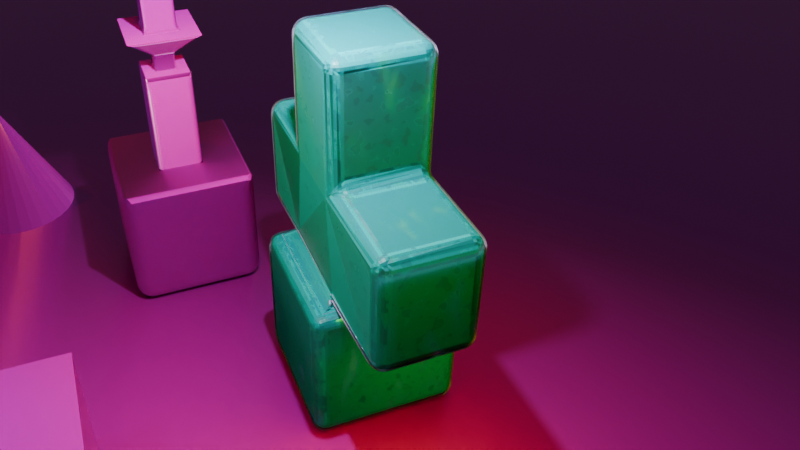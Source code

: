 # Source: UV_practice.blend  (saved by Blender 4.0.36; exported with 4.5.12 LTS)
import bpy
from mathutils import Matrix  # noqa: F401  (used for matrix-valued properties, if any)

bpy.ops.wm.read_factory_settings(use_empty=True)
scene = bpy.context.scene
scene.name = 'Scene'

# ---- collections
col_collection = bpy.data.collections.new('Collection'); scene.collection.children.link(col_collection)

# ---- images (referenced by path relative to the original .blend; pixels are not part of the script)
import os
ASSET_DIR = os.environ.get("B2B_ASSET_DIR", "")  # directory of the original .blend (textures are referenced by path, not embedded)
HERE = os.path.dirname(os.path.abspath(__file__))  # packed textures are extracted next to this script under _unpacked/

def load_image(name, relpath, width, height, colorspace="sRGB"):
    """Load a texture the original file referenced (path relative to the .blend, or extracted next to this script)."""
    p = next((c for c in (os.path.join(HERE, relpath), os.path.join(ASSET_DIR, relpath)) if relpath and os.path.exists(c)), "")
    if p:
        img = bpy.data.images.load(p, check_existing=True)
        img.name = name
    else:  # same state as the original file: an image datablock whose file is absent (Cycles renders it pink)
        img = bpy.data.images.new(name, width, height)
        img.source = "FILE"
        img.filepath = "//" + (relpath or name)
    img.colorspace_settings.name = colorspace
    return img
img_fabric_leather_damaged_normal_png = load_image('Fabric-Leather-Damaged_Normal.png', 'Fabric-Leather-Damaged_Normal.png', 1024, 1024, 'Non-Color')
img_paint_brush_diffuse_png = load_image('Paint-Brush_diffuse.png', 'Paint-Brush_diffuse.png', 1024, 1024, 'sRGB')
img_used_stainless_steel2_height_png_001 = load_image('used-stainless-steel2_height.png.001', 'Materials/used-stainless-steel2-bl/used-stainless-steel2-bl/used-stainless-steel2_height.png', 1024, 1024, 'Non-Color')
img_used_stainless_steel2_albedo_png_001 = load_image('used-stainless-steel2_albedo.png.001', 'Materials/used-stainless-steel2-bl/used-stainless-steel2-bl/used-stainless-steel2_albedo.png', 1024, 1024, 'sRGB')
img_used_stainless_steel2_metallic_png_001 = load_image('used-stainless-steel2_metallic.png.001', 'Materials/used-stainless-steel2-bl/used-stainless-steel2-bl/used-stainless-steel2_metallic.png', 1024, 1024, 'Non-Color')
img_used_stainless_steel2_roughness_png_001 = load_image('used-stainless-steel2_roughness.png.001', 'Materials/used-stainless-steel2-bl/used-stainless-steel2-bl/used-stainless-steel2_roughness.png', 1024, 1024, 'Non-Color')
img_used_stainless_steel2_normal_ogl_png_001 = load_image('used-stainless-steel2_normal-ogl.png.001', 'Materials/used-stainless-steel2-bl/used-stainless-steel2-bl/used-stainless-steel2_normal-ogl.png', 1024, 1024, 'Non-Color')
img_used_stainless_steel2_ao_png_001 = load_image('used-stainless-steel2_ao.png.001', 'Materials/used-stainless-steel2-bl/used-stainless-steel2-bl/used-stainless-steel2_ao.png', 1024, 1024, 'Non-Color')
img_untitled = load_image('Untitled', '', 1024, 1024, 'sRGB')
img_brick_wall_height_png_001 = load_image('brick-wall_height.png.001', 'Materials/brick-wall-bl/brick-wall_height.png', 1024, 1024, 'Non-Color')
img_brick_wall_albedo_png_001 = load_image('brick-wall_albedo.png.001', 'Materials/brick-wall-bl/brick-wall_albedo.png', 1024, 1024, 'sRGB')
img_brick_wall_metallic_png_001 = load_image('brick-wall_metallic.png.001', 'Materials/brick-wall-bl/brick-wall_metallic.png', 1024, 1024, 'Non-Color')
img_brick_wall_roughness_png_001 = load_image('brick-wall_roughness.png.001', 'Materials/brick-wall-bl/brick-wall_roughness.png', 1024, 1024, 'Non-Color')
img_brick_wall_normal_ogl_png_001 = load_image('brick-wall_normal-ogl.png.001', 'Materials/brick-wall-bl/brick-wall_normal-ogl.png', 1024, 1024, 'Non-Color')
img_brick_wall_ao_png_001 = load_image('brick-wall_ao.png.001', 'Materials/brick-wall-bl/brick-wall_ao.png', 1024, 1024, 'Non-Color')
img_patched_brickwork_height_png_001 = load_image('patched-brickwork_height.png.001', 'Materials/patched-brickwork-bl/patched-brickwork_height.png', 1024, 1024, 'Non-Color')
img_patched_brickwork_albedo_png_001 = load_image('patched-brickwork_albedo.png.001', 'Materials/patched-brickwork-bl/patched-brickwork_albedo.png', 1024, 1024, 'sRGB')
img_patched_brickwork_metallic_png_001 = load_image('patched-brickwork_metallic.png.001', 'Materials/patched-brickwork-bl/patched-brickwork_metallic.png', 1024, 1024, 'Non-Color')
img_patched_brickwork_roughness_png_001 = load_image('patched-brickwork_roughness.png.001', 'Materials/patched-brickwork-bl/patched-brickwork_roughness.png', 1024, 1024, 'Non-Color')
img_patched_brickwork_normal_ogl_png_001 = load_image('patched-brickwork_normal-ogl.png.001', 'Materials/patched-brickwork-bl/patched-brickwork_normal-ogl.png', 1024, 1024, 'Non-Color')
img_patched_brickwork_ao_png_001 = load_image('patched-brickwork_ao.png.001', 'Materials/patched-brickwork-bl/patched-brickwork_ao.png', 1024, 1024, 'Non-Color')
img_ash_tree_bark_height_png_001 = load_image('ash-tree-bark_height.png.001', 'Materials/ash-tree-bark-bl/ash-tree-bark_height.png', 1024, 1024, 'Non-Color')
img_ash_tree_bark_albedo_png_001 = load_image('ash-tree-bark_albedo.png.001', 'Materials/ash-tree-bark-bl/ash-tree-bark_albedo.png', 1024, 1024, 'sRGB')
img_ash_tree_bark_metallic_png_001 = load_image('ash-tree-bark_metallic.png.001', 'Materials/ash-tree-bark-bl/ash-tree-bark_metallic.png', 1024, 1024, 'Non-Color')
img_ash_tree_bark_roughness_png_001 = load_image('ash-tree-bark_roughness.png.001', 'Materials/ash-tree-bark-bl/ash-tree-bark_roughness.png', 1024, 1024, 'Non-Color')
img_ash_tree_bark_normal_ogl_png_001 = load_image('ash-tree-bark_normal-ogl.png.001', 'Materials/ash-tree-bark-bl/ash-tree-bark_normal-ogl.png', 1024, 1024, 'Non-Color')
img_ash_tree_bark_ao_png_001 = load_image('ash-tree-bark_ao.png.001', 'Materials/ash-tree-bark-bl/ash-tree-bark_ao.png', 1024, 1024, 'Non-Color')
img_wood_table_worn_disp_4k_png_001 = load_image('wood_table_worn_disp_4k.png.001', 'Materials/wood_table_worn_4k.blend/textures/wood_table_worn_disp_4k.png', 1024, 1024, 'Non-Color')
img_wood_table_worn_diff_4k_jpg = load_image('wood_table_worn_diff_4k.jpg', 'Materials/wood_table_worn_4k.blend/textures/wood_table_worn_diff_4k.jpg', 1024, 1024, 'sRGB')
img_wood_table_worn_rough_4k_exr_001 = load_image('wood_table_worn_rough_4k.exr.001', 'Materials/wood_table_worn_4k.blend/textures/wood_table_worn_rough_4k.exr', 1024, 1024, 'Non-Color')
img_wood_table_worn_nor_gl_4k_exr_001 = load_image('wood_table_worn_nor_gl_4k.exr.001', 'Materials/wood_table_worn_4k.blend/textures/wood_table_worn_nor_gl_4k.exr', 1024, 1024, 'Non-Color')
img_rectangle_polished_tile_height_png_001 = load_image('rectangle-polished-tile_height.png.001', 'Materials/rectangle-polished-tile-bl/rectangle-polished-tile_height.png', 1024, 1024, 'Non-Color')
img_rectangle_polished_tile_albedo_png_001 = load_image('rectangle-polished-tile_albedo.png.001', 'Materials/rectangle-polished-tile-bl/rectangle-polished-tile_albedo.png', 1024, 1024, 'sRGB')
img_rectangle_polished_tile_metallic_png_001 = load_image('rectangle-polished-tile_metallic.png.001', 'Materials/rectangle-polished-tile-bl/rectangle-polished-tile_metallic.png', 1024, 1024, 'Non-Color')
img_rectangle_polished_tile_roughness_png_001 = load_image('rectangle-polished-tile_roughness.png.001', 'Materials/rectangle-polished-tile-bl/rectangle-polished-tile_roughness.png', 1024, 1024, 'Non-Color')
img_rectangle_polished_tile_normal_ogl_png_001 = load_image('rectangle-polished-tile_normal-ogl.png.001', 'Materials/rectangle-polished-tile-bl/rectangle-polished-tile_normal-ogl.png', 1024, 1024, 'Non-Color')
img_rectangle_polished_tile_ao_png_001 = load_image('rectangle-polished-tile_ao.png.001', 'Materials/rectangle-polished-tile-bl/rectangle-polished-tile_ao.png', 1024, 1024, 'Non-Color')

# ---- materials (node trees are filled in below, after node groups)
mat_material_001 = bpy.data.materials.new('Material.001')
mat_uv_grid = bpy.data.materials.new('UV Grid')
mat_uv_grid.alpha_threshold = 0.0
mat_uv_grid.roughness = 0.5
mat_uv_grid.line_color = (0.0, 0.0, 0.0, 1.0)
mat_material = bpy.data.materials.new('Material')
mat_material_004 = bpy.data.materials.new('Material.004')
mat_material_003 = bpy.data.materials.new('Material.003')
mat_material_002 = bpy.data.materials.new('Material.002')
mat_material_005 = bpy.data.materials.new('Material.005')
mat_painterly_orange = bpy.data.materials.new('Painterly orange')
mat_outline = bpy.data.materials.new('Outline')

# ---- node groups
ng_painterlyorange = bpy.data.node_groups.new('PainterlyOrange', 'ShaderNodeTree')
_N = ng_painterlyorange.nodes; _L = ng_painterlyorange.links
n0 = _N.new('ShaderNodeBsdfPrincipled'); n0.name = 'Principled BSDF'; n0.location = (867, 248)
n0.inputs[3].default_value = 1.45
n1 = _N.new('ShaderNodeOutputMaterial'); n1.name = 'Material Output'; n1.location = (1201, 284)
n2 = _N.new('ShaderNodeTexVoronoi'); n2.name = 'Voronoi Texture'; n2.location = (-347, 231)
n2.inputs[2].default_value = 4.0
n2.inputs[3].default_value = 1.0
n3 = _N.new('ShaderNodeTexCoord'); n3.name = 'Texture Coordinate'; n3.location = (-1181, 365)
n4 = _N.new('ShaderNodeMix'); n4.name = 'Mix'; n4.location = (-796, 124)
n4.data_type = 'RGBA'
n4.blend_type = 'LINEAR_LIGHT'
n4.inputs[0].default_value = 0.15
n5 = _N.new('ShaderNodeTexNoise'); n5.name = 'Noise Texture'; n5.location = (-994, -42)
n6 = _N.new('ShaderNodeTexImage'); n6.name = 'Image Texture'; n6.location = (-828, -263)
n6.image = img_fabric_leather_damaged_normal_png
n6.projection = 'BOX'
n6.projection_blend = 1.0
n7 = _N.new('NodeReroute'); n7.name = 'Reroute'; n7.location = (-1063, -580)
n7.width = 16
n7.socket_idname = 'NodeSocketVector'
n8 = _N.new('ShaderNodeMapping'); n8.name = 'Mapping'; n8.location = (-1007, -382)
n9 = _N.new('ShaderNodeValue'); n9.name = 'Value'; n9.location = (-1201, -631)
n9.outputs[0].default_value = 1.0
n10 = _N.new('ShaderNodeMix'); n10.name = 'Mix.001'; n10.location = (-534, 129)
n10.data_type = 'RGBA'
n10.blend_type = 'LINEAR_LIGHT'
n10.inputs[0].default_value = 0.15
n11 = _N.new('ShaderNodeNormalMap'); n11.name = 'Normal Map'; n11.location = (-441, -263)
n11.inputs[0].default_value = 5.0
n12 = _N.new('ShaderNodeMix'); n12.name = 'Mix.002'; n12.location = (-148, 24)
n12.data_type = 'RGBA'
n12.inputs[0].default_value = 0.3
n13 = _N.new('ShaderNodeTexImage'); n13.name = 'Image Texture.001'; n13.location = (-450, 552)
n13.image = img_paint_brush_diffuse_png
n13.projection = 'BOX'
n13.projection_blend = 1.0
n14 = _N.new('NodeReroute'); n14.name = 'Reroute.001'; n14.location = (-865, 273)
n14.width = 16
n14.socket_idname = 'NodeSocketVector'
n15 = _N.new('ShaderNodeMix'); n15.name = 'Mix.003'; n15.location = (157, 631)
n15.data_type = 'RGBA'
n15.blend_type = 'MULTIPLY'
n15.inputs[0].default_value = 0.7
n16 = _N.new('ShaderNodeValToRGB'); n16.name = 'Color Ramp'; n16.location = (-127, 400)
while len(n16.color_ramp.elements) > 1: n16.color_ramp.elements.remove(n16.color_ramp.elements[-1])
n16.color_ramp.elements[0].position = 0.0; n16.color_ramp.elements[0].color = (0.0, 0.0, 0.0, 1.0)
_e = n16.color_ramp.elements.new(1.0); _e.color = (1.0, 1.0, 1.0, 1.0)
n17 = _N.new('ShaderNodeMix'); n17.name = 'Mix.004'; n17.location = (606, 540)
n17.data_type = 'RGBA'
n17.blend_type = 'MULTIPLY'
n17.inputs[6].default_value = (0.0, 0.4887, 0.4833, 1.0)
n17.inputs[7].default_value = (0.1867, 0.009802, 0.1521, 1.0)
n18 = _N.new('ShaderNodeValToRGB'); n18.name = 'Color Ramp.001'; n18.location = (333, 293)
while len(n18.color_ramp.elements) > 1: n18.color_ramp.elements.remove(n18.color_ramp.elements[-1])
n18.color_ramp.elements[0].position = 0.0; n18.color_ramp.elements[0].color = (0.0, 0.0, 0.0, 1.0)
_e = n18.color_ramp.elements.new(1.0); _e.color = (1.0, 1.0, 1.0, 1.0)
_L.new(n3.outputs[3], n5.inputs[0])
_L.new(n16.outputs[0], n15.inputs[6])
_L.new(n8.outputs[0], n6.inputs[0])
_L.new(n12.outputs[2], n0.inputs[5])
_L.new(n5.outputs[0], n4.inputs[7])
_L.new(n7.outputs[0], n8.inputs[0])
_L.new(n3.outputs[3], n7.inputs[0])
_L.new(n2.outputs[2], n12.inputs[6])
_L.new(n3.outputs[1], n4.inputs[6])
_L.new(n17.outputs[2], n0.inputs[0])
_L.new(n18.outputs[0], n0.inputs[2])
_L.new(n8.outputs[0], n14.inputs[0])
_L.new(n13.outputs[0], n15.inputs[7])
_L.new(n15.outputs[2], n18.inputs[0])
_L.new(n10.outputs[2], n2.inputs[0])
_L.new(n9.outputs[0], n8.inputs[3])
_L.new(n15.outputs[2], n17.inputs[0])
_L.new(n11.outputs[0], n12.inputs[7])
_L.new(n14.outputs[0], n13.inputs[0])
_L.new(n6.outputs[0], n10.inputs[7])
_L.new(n0.outputs[0], n1.inputs[0])
_L.new(n6.outputs[0], n11.inputs[1])
_L.new(n4.outputs[2], n10.inputs[6])
_L.new(n2.outputs[1], n16.inputs[0])
n1.is_active_output = True
ng_nodegroup = bpy.data.node_groups.new('NodeGroup', 'ShaderNodeTree')
_N = ng_nodegroup.nodes; _L = ng_nodegroup.links
n0 = _N.new('ShaderNodeBsdfPrincipled'); n0.name = 'Principled BSDF'; n0.location = (-83, 62)
n0.inputs[0].default_value = (0.6797, 0.4907, 0.8046, 1.0)
n0.inputs[2].default_value = 0.15
n1 = _N.new('ShaderNodeOutputMaterial'); n1.name = 'Material Output'; n1.location = (710, 132)
n2 = _N.new('ShaderNodeLightPath'); n2.name = 'Light Path'; n2.location = (-133, 259)
n3 = _N.new('ShaderNodeNewGeometry'); n3.name = 'Geometry'; n3.location = (231, 176)
n4 = _N.new('ShaderNodeBsdfTransparent'); n4.name = 'Transparent BSDF'; n4.location = (17, -259)
n5 = _N.new('ShaderNodeMixShader'); n5.name = 'Mix Shader'; n5.location = (262, -26)
n6 = _N.new('ShaderNodeMixShader'); n6.name = 'Mix Shader.001'; n6.location = (500, -29)
n7 = _N.new('ShaderNodeTexNoise'); n7.name = 'Noise Texture'; n7.location = (-710, -119)
n7.inputs[2].default_value = 10.0
n8 = _N.new('ShaderNodeValToRGB'); n8.name = 'Color Ramp'; n8.location = (-477, -95)
while len(n8.color_ramp.elements) > 1: n8.color_ramp.elements.remove(n8.color_ramp.elements[-1])
n8.color_ramp.elements[0].position = 0.0; n8.color_ramp.elements[0].color = (0.0, 0.0, 0.0, 1.0)
_e = n8.color_ramp.elements.new(0.4427); _e.color = (1.0, 1.0, 1.0, 1.0)
_L.new(n7.outputs[0], n8.inputs[0])
_L.new(n3.outputs[6], n6.inputs[0])
_L.new(n4.outputs[0], n5.inputs[2])
_L.new(n4.outputs[0], n6.inputs[2])
_L.new(n5.outputs[0], n6.inputs[1])
_L.new(n2.outputs[1], n5.inputs[0])
_L.new(n0.outputs[0], n5.inputs[1])
_L.new(n6.outputs[0], n1.inputs[0])
_L.new(n8.outputs[0], n0.inputs[4])
n1.is_active_output = True

# ---- material node trees
mat_material_001.use_nodes = True; mat_material_001.node_tree.nodes.clear()
_N = mat_material_001.node_tree.nodes; _L = mat_material_001.node_tree.links
n0 = _N.new('ShaderNodeBsdfPrincipled'); n0.name = 'Principled BSDF'; n0.location = (10, 300)
n1 = _N.new('ShaderNodeOutputMaterial'); n1.name = 'Material Output'; n1.location = (300, 300)
n2 = _N.new('ShaderNodeTexImage'); n2.name = 'Image Texture'; n2.location = (88, -1160)
n2.label = 'Displacement'
n2.image = img_used_stainless_steel2_height_png_001
n3 = _N.new('ShaderNodeDisplacement'); n3.name = 'Displacement'; n3.location = (110, -400)
n3.inputs[2].default_value = 1.0
n4 = _N.new('ShaderNodeTexImage'); n4.name = 'Image Texture.001'; n4.location = (88, -320)
n4.label = 'Base Color'
n4.image = img_used_stainless_steel2_albedo_png_001
n5 = _N.new('ShaderNodeTexImage'); n5.name = 'Image Texture.002'; n5.location = (88, -600)
n5.label = 'Metallic'
n5.image = img_used_stainless_steel2_metallic_png_001
n6 = _N.new('ShaderNodeTexImage'); n6.name = 'Image Texture.003'; n6.location = (88, -880)
n6.label = 'Roughness'
n6.image = img_used_stainless_steel2_roughness_png_001
n7 = _N.new('ShaderNodeTexImage'); n7.name = 'Image Texture.004'; n7.location = (88, -1440)
n7.label = 'Normal'
n7.image = img_used_stainless_steel2_normal_ogl_png_001
n8 = _N.new('ShaderNodeNormalMap'); n8.name = 'Normal Map'; n8.location = (-240, -900)
n9 = _N.new('ShaderNodeTexImage'); n9.name = 'Image Texture.005'; n9.location = (88, -40)
n9.label = 'Ambient Occlusion'
n9.image = img_used_stainless_steel2_ao_png_001
n10 = _N.new('ShaderNodeMapping'); n10.name = 'Mapping'; n10.location = (230, -40)
n11 = _N.new('NodeReroute'); n11.name = 'Reroute'; n11.location = (38, -831)
n11.width = 16
n11.socket_idname = 'NodeSocketVector'
n12 = _N.new('ShaderNodeTexCoord'); n12.name = 'Texture Coordinate'; n12.location = (30, -40)
n13 = _N.new('NodeFrame'); n13.name = 'Frame'; n13.location = (-1270, 340)
n13.label = 'Mapping'
n13.width = 400
n14 = _N.new('NodeFrame'); n14.name = 'Frame.001'; n14.location = (-628, 540)
n14.label = 'Textures'
n14.width = 358
n2.parent = n14
n4.parent = n14
n5.parent = n14
n6.parent = n14
n7.parent = n14
n9.parent = n14
n10.parent = n13
n11.parent = n14
n12.parent = n13
_L.new(n0.outputs[0], n1.inputs[0])
_L.new(n2.outputs[0], n3.inputs[0])
_L.new(n3.outputs[0], n1.inputs[2])
_L.new(n4.outputs[0], n0.inputs[0])
_L.new(n5.outputs[0], n0.inputs[1])
_L.new(n6.outputs[0], n0.inputs[2])
_L.new(n7.outputs[0], n8.inputs[1])
_L.new(n8.outputs[0], n0.inputs[5])
_L.new(n11.outputs[0], n9.inputs[0])
_L.new(n11.outputs[0], n4.inputs[0])
_L.new(n11.outputs[0], n5.inputs[0])
_L.new(n11.outputs[0], n6.inputs[0])
_L.new(n11.outputs[0], n2.inputs[0])
_L.new(n11.outputs[0], n7.inputs[0])
_L.new(n10.outputs[0], n11.inputs[0])
_L.new(n12.outputs[2], n10.inputs[0])
n1.is_active_output = True
mat_uv_grid.use_nodes = True; mat_uv_grid.node_tree.nodes.clear()
_N = mat_uv_grid.node_tree.nodes; _L = mat_uv_grid.node_tree.links
n0 = _N.new('ShaderNodeOutputMaterial'); n0.name = 'Material Output'; n0.location = (300, 300)
n1 = _N.new('ShaderNodeBsdfPrincipled'); n1.name = 'Principled BSDF'; n1.location = (10, 300)
n1.inputs[3].default_value = 1.45
n2 = _N.new('ShaderNodeTexImage'); n2.name = 'Image Texture'; n2.location = (-306, 275)
n2.image = img_untitled
_L.new(n1.outputs[0], n0.inputs[0])
_L.new(n2.outputs[0], n1.inputs[0])
n0.is_active_output = True
mat_material.use_nodes = True; mat_material.node_tree.nodes.clear()
_N = mat_material.node_tree.nodes; _L = mat_material.node_tree.links
n0 = _N.new('ShaderNodeBsdfPrincipled'); n0.name = 'Principled BSDF'; n0.location = (10, 300)
n1 = _N.new('ShaderNodeOutputMaterial'); n1.name = 'Material Output'; n1.location = (300, 300)
n2 = _N.new('ShaderNodeTexImage'); n2.name = 'Image Texture'; n2.location = (88, -1160)
n2.label = 'Displacement'
n2.image = img_brick_wall_height_png_001
n3 = _N.new('ShaderNodeDisplacement'); n3.name = 'Displacement'; n3.location = (110, -400)
n3.inputs[2].default_value = 1.0
n4 = _N.new('ShaderNodeTexImage'); n4.name = 'Image Texture.001'; n4.location = (88, -320)
n4.label = 'Base Color'
n4.image = img_brick_wall_albedo_png_001
n5 = _N.new('ShaderNodeTexImage'); n5.name = 'Image Texture.002'; n5.location = (88, -600)
n5.label = 'Metallic'
n5.image = img_brick_wall_metallic_png_001
n6 = _N.new('ShaderNodeTexImage'); n6.name = 'Image Texture.003'; n6.location = (88, -880)
n6.label = 'Roughness'
n6.image = img_brick_wall_roughness_png_001
n7 = _N.new('ShaderNodeTexImage'); n7.name = 'Image Texture.004'; n7.location = (88, -1440)
n7.label = 'Normal'
n7.image = img_brick_wall_normal_ogl_png_001
n8 = _N.new('ShaderNodeNormalMap'); n8.name = 'Normal Map'; n8.location = (-240, -900)
n9 = _N.new('ShaderNodeTexImage'); n9.name = 'Image Texture.005'; n9.location = (88, -40)
n9.label = 'Ambient Occlusion'
n9.image = img_brick_wall_ao_png_001
n10 = _N.new('ShaderNodeMapping'); n10.name = 'Mapping'; n10.location = (230, -40)
n11 = _N.new('NodeReroute'); n11.name = 'Reroute'; n11.location = (38, -831)
n11.width = 16
n11.socket_idname = 'NodeSocketVector'
n12 = _N.new('ShaderNodeTexCoord'); n12.name = 'Texture Coordinate'; n12.location = (30, -40)
n13 = _N.new('NodeFrame'); n13.name = 'Frame'; n13.location = (-1270, 340)
n13.label = 'Mapping'
n13.width = 400
n14 = _N.new('NodeFrame'); n14.name = 'Frame.001'; n14.location = (-628, 540)
n14.label = 'Textures'
n14.width = 358
n2.parent = n14
n4.parent = n14
n5.parent = n14
n6.parent = n14
n7.parent = n14
n9.parent = n14
n10.parent = n13
n11.parent = n14
n12.parent = n13
_L.new(n0.outputs[0], n1.inputs[0])
_L.new(n2.outputs[0], n3.inputs[0])
_L.new(n3.outputs[0], n1.inputs[2])
_L.new(n4.outputs[0], n0.inputs[0])
_L.new(n5.outputs[0], n0.inputs[1])
_L.new(n6.outputs[0], n0.inputs[2])
_L.new(n7.outputs[0], n8.inputs[1])
_L.new(n8.outputs[0], n0.inputs[5])
_L.new(n11.outputs[0], n9.inputs[0])
_L.new(n11.outputs[0], n4.inputs[0])
_L.new(n11.outputs[0], n5.inputs[0])
_L.new(n11.outputs[0], n6.inputs[0])
_L.new(n11.outputs[0], n2.inputs[0])
_L.new(n11.outputs[0], n7.inputs[0])
_L.new(n10.outputs[0], n11.inputs[0])
_L.new(n12.outputs[2], n10.inputs[0])
n1.is_active_output = True
mat_material_004.use_nodes = True; mat_material_004.node_tree.nodes.clear()
_N = mat_material_004.node_tree.nodes; _L = mat_material_004.node_tree.links
n0 = _N.new('ShaderNodeBsdfPrincipled'); n0.name = 'Principled BSDF'; n0.location = (10, 300)
n1 = _N.new('ShaderNodeOutputMaterial'); n1.name = 'Material Output'; n1.location = (300, 300)
n2 = _N.new('ShaderNodeTexImage'); n2.name = 'Image Texture'; n2.location = (88, -1160)
n2.label = 'Displacement'
n2.image = img_patched_brickwork_height_png_001
n3 = _N.new('ShaderNodeDisplacement'); n3.name = 'Displacement'; n3.location = (110, -400)
n3.inputs[2].default_value = 1.0
n4 = _N.new('ShaderNodeTexImage'); n4.name = 'Image Texture.001'; n4.location = (88, -320)
n4.label = 'Base Color'
n4.image = img_patched_brickwork_albedo_png_001
n5 = _N.new('ShaderNodeTexImage'); n5.name = 'Image Texture.002'; n5.location = (88, -600)
n5.label = 'Metallic'
n5.image = img_patched_brickwork_metallic_png_001
n6 = _N.new('ShaderNodeTexImage'); n6.name = 'Image Texture.003'; n6.location = (88, -880)
n6.label = 'Roughness'
n6.image = img_patched_brickwork_roughness_png_001
n7 = _N.new('ShaderNodeTexImage'); n7.name = 'Image Texture.004'; n7.location = (88, -1440)
n7.label = 'Normal'
n7.image = img_patched_brickwork_normal_ogl_png_001
n8 = _N.new('ShaderNodeNormalMap'); n8.name = 'Normal Map'; n8.location = (-240, -900)
n9 = _N.new('ShaderNodeTexImage'); n9.name = 'Image Texture.005'; n9.location = (88, -40)
n9.label = 'Ambient Occlusion'
n9.image = img_patched_brickwork_ao_png_001
n10 = _N.new('ShaderNodeMapping'); n10.name = 'Mapping'; n10.location = (230, -40)
n11 = _N.new('NodeReroute'); n11.name = 'Reroute'; n11.location = (38, -831)
n11.width = 16
n11.socket_idname = 'NodeSocketVector'
n12 = _N.new('ShaderNodeTexCoord'); n12.name = 'Texture Coordinate'; n12.location = (30, -40)
n13 = _N.new('NodeFrame'); n13.name = 'Frame'; n13.location = (-1270, 340)
n13.label = 'Mapping'
n13.width = 400
n14 = _N.new('NodeFrame'); n14.name = 'Frame.001'; n14.location = (-628, 540)
n14.label = 'Textures'
n14.width = 358
n2.parent = n14
n4.parent = n14
n5.parent = n14
n6.parent = n14
n7.parent = n14
n9.parent = n14
n10.parent = n13
n11.parent = n14
n12.parent = n13
_L.new(n0.outputs[0], n1.inputs[0])
_L.new(n2.outputs[0], n3.inputs[0])
_L.new(n3.outputs[0], n1.inputs[2])
_L.new(n4.outputs[0], n0.inputs[0])
_L.new(n5.outputs[0], n0.inputs[1])
_L.new(n6.outputs[0], n0.inputs[2])
_L.new(n7.outputs[0], n8.inputs[1])
_L.new(n8.outputs[0], n0.inputs[5])
_L.new(n11.outputs[0], n9.inputs[0])
_L.new(n11.outputs[0], n4.inputs[0])
_L.new(n11.outputs[0], n5.inputs[0])
_L.new(n11.outputs[0], n6.inputs[0])
_L.new(n11.outputs[0], n2.inputs[0])
_L.new(n11.outputs[0], n7.inputs[0])
_L.new(n10.outputs[0], n11.inputs[0])
_L.new(n12.outputs[2], n10.inputs[0])
n1.is_active_output = True
mat_material_003.use_nodes = True; mat_material_003.node_tree.nodes.clear()
_N = mat_material_003.node_tree.nodes; _L = mat_material_003.node_tree.links
n0 = _N.new('ShaderNodeBsdfPrincipled'); n0.name = 'Principled BSDF'; n0.location = (10, 300)
n1 = _N.new('ShaderNodeOutputMaterial'); n1.name = 'Material Output'; n1.location = (300, 300)
n2 = _N.new('ShaderNodeTexImage'); n2.name = 'Image Texture'; n2.location = (88, -1160)
n2.label = 'Displacement'
n2.image = img_ash_tree_bark_height_png_001
n3 = _N.new('ShaderNodeDisplacement'); n3.name = 'Displacement'; n3.location = (110, -400)
n3.inputs[2].default_value = 1.0
n4 = _N.new('ShaderNodeTexImage'); n4.name = 'Image Texture.001'; n4.location = (88, -320)
n4.label = 'Base Color'
n4.image = img_ash_tree_bark_albedo_png_001
n5 = _N.new('ShaderNodeTexImage'); n5.name = 'Image Texture.002'; n5.location = (88, -600)
n5.label = 'Metallic'
n5.image = img_ash_tree_bark_metallic_png_001
n6 = _N.new('ShaderNodeTexImage'); n6.name = 'Image Texture.003'; n6.location = (88, -880)
n6.label = 'Roughness'
n6.image = img_ash_tree_bark_roughness_png_001
n7 = _N.new('ShaderNodeTexImage'); n7.name = 'Image Texture.004'; n7.location = (88, -1440)
n7.label = 'Normal'
n7.image = img_ash_tree_bark_normal_ogl_png_001
n8 = _N.new('ShaderNodeNormalMap'); n8.name = 'Normal Map'; n8.location = (-240, -900)
n9 = _N.new('ShaderNodeTexImage'); n9.name = 'Image Texture.005'; n9.location = (88, -40)
n9.label = 'Ambient Occlusion'
n9.image = img_ash_tree_bark_ao_png_001
n10 = _N.new('ShaderNodeMapping'); n10.name = 'Mapping'; n10.location = (230, -40)
n11 = _N.new('NodeReroute'); n11.name = 'Reroute'; n11.location = (38, -831)
n11.width = 16
n11.socket_idname = 'NodeSocketVector'
n12 = _N.new('ShaderNodeTexCoord'); n12.name = 'Texture Coordinate'; n12.location = (30, -40)
n13 = _N.new('NodeFrame'); n13.name = 'Frame'; n13.location = (-1270, 340)
n13.label = 'Mapping'
n13.width = 400
n14 = _N.new('NodeFrame'); n14.name = 'Frame.001'; n14.location = (-628, 540)
n14.label = 'Textures'
n14.width = 358
n2.parent = n14
n4.parent = n14
n5.parent = n14
n6.parent = n14
n7.parent = n14
n9.parent = n14
n10.parent = n13
n11.parent = n14
n12.parent = n13
_L.new(n0.outputs[0], n1.inputs[0])
_L.new(n2.outputs[0], n3.inputs[0])
_L.new(n3.outputs[0], n1.inputs[2])
_L.new(n4.outputs[0], n0.inputs[0])
_L.new(n5.outputs[0], n0.inputs[1])
_L.new(n6.outputs[0], n0.inputs[2])
_L.new(n7.outputs[0], n8.inputs[1])
_L.new(n8.outputs[0], n0.inputs[5])
_L.new(n11.outputs[0], n9.inputs[0])
_L.new(n11.outputs[0], n4.inputs[0])
_L.new(n11.outputs[0], n5.inputs[0])
_L.new(n11.outputs[0], n6.inputs[0])
_L.new(n11.outputs[0], n2.inputs[0])
_L.new(n11.outputs[0], n7.inputs[0])
_L.new(n10.outputs[0], n11.inputs[0])
_L.new(n12.outputs[2], n10.inputs[0])
n1.is_active_output = True
mat_material_002.use_nodes = True; mat_material_002.node_tree.nodes.clear()
_N = mat_material_002.node_tree.nodes; _L = mat_material_002.node_tree.links
n0 = _N.new('ShaderNodeBsdfPrincipled'); n0.name = 'Principled BSDF'; n0.location = (10, 300)
n1 = _N.new('ShaderNodeOutputMaterial'); n1.name = 'Material Output'; n1.location = (300, 300)
n2 = _N.new('ShaderNodeTexImage'); n2.name = 'Image Texture'; n2.location = (88, -600)
n2.label = 'Displacement'
n2.image = img_wood_table_worn_disp_4k_png_001
n3 = _N.new('ShaderNodeDisplacement'); n3.name = 'Displacement'; n3.location = (110, -400)
n3.inputs[2].default_value = 1.0
n4 = _N.new('ShaderNodeTexImage'); n4.name = 'Image Texture.001'; n4.location = (88, -40)
n4.label = 'Base Color'
n4.image = img_wood_table_worn_diff_4k_jpg
n5 = _N.new('ShaderNodeTexImage'); n5.name = 'Image Texture.002'; n5.location = (88, -320)
n5.label = 'Roughness'
n5.image = img_wood_table_worn_rough_4k_exr_001
n6 = _N.new('ShaderNodeTexImage'); n6.name = 'Image Texture.003'; n6.location = (88, -880)
n6.label = 'Normal'
n6.image = img_wood_table_worn_nor_gl_4k_exr_001
n7 = _N.new('ShaderNodeNormalMap'); n7.name = 'Normal Map'; n7.location = (-240, -340)
n8 = _N.new('ShaderNodeMapping'); n8.name = 'Mapping'; n8.location = (230, -40)
n9 = _N.new('NodeReroute'); n9.name = 'Reroute'; n9.location = (38, -596)
n9.width = 16
n9.socket_idname = 'NodeSocketVector'
n10 = _N.new('ShaderNodeTexCoord'); n10.name = 'Texture Coordinate'; n10.location = (30, -40)
n11 = _N.new('NodeFrame'); n11.name = 'Frame'; n11.location = (-1270, 340)
n11.label = 'Mapping'
n11.width = 400
n12 = _N.new('NodeFrame'); n12.name = 'Frame.001'; n12.location = (-628, 540)
n12.label = 'Textures'
n12.width = 358
n2.parent = n12
n4.parent = n12
n5.parent = n12
n6.parent = n12
n8.parent = n11
n9.parent = n12
n10.parent = n11
_L.new(n0.outputs[0], n1.inputs[0])
_L.new(n2.outputs[0], n3.inputs[0])
_L.new(n3.outputs[0], n1.inputs[2])
_L.new(n4.outputs[0], n0.inputs[0])
_L.new(n5.outputs[0], n0.inputs[2])
_L.new(n6.outputs[0], n7.inputs[1])
_L.new(n7.outputs[0], n0.inputs[5])
_L.new(n9.outputs[0], n4.inputs[0])
_L.new(n9.outputs[0], n5.inputs[0])
_L.new(n9.outputs[0], n2.inputs[0])
_L.new(n9.outputs[0], n6.inputs[0])
_L.new(n8.outputs[0], n9.inputs[0])
_L.new(n10.outputs[2], n8.inputs[0])
n1.is_active_output = True
mat_material_005.use_nodes = True; mat_material_005.node_tree.nodes.clear()
_N = mat_material_005.node_tree.nodes; _L = mat_material_005.node_tree.links
n0 = _N.new('ShaderNodeBsdfPrincipled'); n0.name = 'Principled BSDF'; n0.location = (10, 300)
n1 = _N.new('ShaderNodeOutputMaterial'); n1.name = 'Material Output'; n1.location = (300, 300)
n2 = _N.new('ShaderNodeTexImage'); n2.name = 'Image Texture'; n2.location = (88, -1160)
n2.label = 'Displacement'
n2.image = img_rectangle_polished_tile_height_png_001
n3 = _N.new('ShaderNodeDisplacement'); n3.name = 'Displacement'; n3.location = (110, -400)
n3.inputs[2].default_value = 1.0
n4 = _N.new('ShaderNodeTexImage'); n4.name = 'Image Texture.001'; n4.location = (88, -320)
n4.label = 'Base Color'
n4.image = img_rectangle_polished_tile_albedo_png_001
n5 = _N.new('ShaderNodeTexImage'); n5.name = 'Image Texture.002'; n5.location = (88, -600)
n5.label = 'Metallic'
n5.image = img_rectangle_polished_tile_metallic_png_001
n6 = _N.new('ShaderNodeTexImage'); n6.name = 'Image Texture.003'; n6.location = (88, -880)
n6.label = 'Roughness'
n6.image = img_rectangle_polished_tile_roughness_png_001
n7 = _N.new('ShaderNodeTexImage'); n7.name = 'Image Texture.004'; n7.location = (88, -1440)
n7.label = 'Normal'
n7.image = img_rectangle_polished_tile_normal_ogl_png_001
n8 = _N.new('ShaderNodeNormalMap'); n8.name = 'Normal Map'; n8.location = (-240, -900)
n9 = _N.new('ShaderNodeTexImage'); n9.name = 'Image Texture.005'; n9.location = (88, -40)
n9.label = 'Ambient Occlusion'
n9.image = img_rectangle_polished_tile_ao_png_001
n10 = _N.new('ShaderNodeMapping'); n10.name = 'Mapping'; n10.location = (230, -40)
n11 = _N.new('NodeReroute'); n11.name = 'Reroute'; n11.location = (38, -831)
n11.width = 16
n11.socket_idname = 'NodeSocketVector'
n12 = _N.new('ShaderNodeTexCoord'); n12.name = 'Texture Coordinate'; n12.location = (30, -40)
n13 = _N.new('NodeFrame'); n13.name = 'Frame'; n13.location = (-1270, 340)
n13.label = 'Mapping'
n13.width = 400
n14 = _N.new('NodeFrame'); n14.name = 'Frame.001'; n14.location = (-628, 540)
n14.label = 'Textures'
n14.width = 358
n2.parent = n14
n4.parent = n14
n5.parent = n14
n6.parent = n14
n7.parent = n14
n9.parent = n14
n10.parent = n13
n11.parent = n14
n12.parent = n13
_L.new(n0.outputs[0], n1.inputs[0])
_L.new(n2.outputs[0], n3.inputs[0])
_L.new(n3.outputs[0], n1.inputs[2])
_L.new(n4.outputs[0], n0.inputs[0])
_L.new(n5.outputs[0], n0.inputs[1])
_L.new(n6.outputs[0], n0.inputs[2])
_L.new(n7.outputs[0], n8.inputs[1])
_L.new(n8.outputs[0], n0.inputs[5])
_L.new(n11.outputs[0], n9.inputs[0])
_L.new(n11.outputs[0], n4.inputs[0])
_L.new(n11.outputs[0], n5.inputs[0])
_L.new(n11.outputs[0], n6.inputs[0])
_L.new(n11.outputs[0], n2.inputs[0])
_L.new(n11.outputs[0], n7.inputs[0])
_L.new(n10.outputs[0], n11.inputs[0])
_L.new(n12.outputs[2], n10.inputs[0])
n1.is_active_output = True
mat_painterly_orange.use_nodes = True; mat_painterly_orange.node_tree.nodes.clear()
_N = mat_painterly_orange.node_tree.nodes; _L = mat_painterly_orange.node_tree.links
n0 = _N.new('ShaderNodeGroup'); n0.name = 'Group'; n0.location = (-413, 154)
n0.node_tree = ng_painterlyorange
mat_outline.use_nodes = True; mat_outline.node_tree.nodes.clear()
_N = mat_outline.node_tree.nodes; _L = mat_outline.node_tree.links
n0 = _N.new('ShaderNodeGroup'); n0.name = 'Group'; n0.location = (-91, -6)
n0.node_tree = ng_nodegroup

# ---- world
world_world = bpy.data.worlds.new('World'); scene.world = world_world
world_world.use_nodes = True; world_world.node_tree.nodes.clear()
_N = world_world.node_tree.nodes; _L = world_world.node_tree.links
n0 = _N.new('ShaderNodeOutputWorld'); n0.name = 'World Output'; n0.location = (300, 300)
n1 = _N.new('ShaderNodeBackground'); n1.name = 'Background'; n1.location = (10, 300)
n1.inputs[0].default_value = (0.05088, 0.05088, 0.05088, 1.0)
_L.new(n1.outputs[0], n0.inputs[0])
n0.is_active_output = True
world_world.color = (0.05088, 0.05088, 0.05088)
world_world.use_sun_shadow = False
world_world.sun_shadow_jitter_overblur = 0.0

# ---- cameras
cam_camera = bpy.data.cameras.new('Camera')
cam_camera.clip_end = 100.0
cam_camera.lens = 36.0
cam_camera.ortho_scale = 13.01
cam_camera.shift_x = 0.06
cam_camera.shift_y = -0.04
cam_camera.fisheye_lens = 15.0
cam_camera.dof.focus_distance = 11.45

# ---- lights
light_light = bpy.data.lights.new('Light', 'POINT')
light_light.transmission_factor = 0.0
light_light.use_soft_falloff = False
light_light.energy = 1000.0
light_light.shadow_soft_size = 0.1
light_light.shadow_maximum_resolution = 0.006
light_light.use_absolute_resolution = True
light_area = bpy.data.lights.new('Area', 'AREA')
light_area.color = (1.0, 0.03158, 0.6826)
light_area.transmission_factor = 0.0
light_area.energy = 90.8
light_area.shadow_maximum_resolution = 0.006
light_area.use_absolute_resolution = True
light_area.shape = 'ELLIPSE'
light_area.size = 2.0
light_area.size_y = 1.0
light_area_001 = bpy.data.lights.new('Area.001', 'POINT')
light_area_001.color = (0.7331, 1.0, 0.01381)
light_area_001.transmission_factor = 0.0
light_area_001.energy = 86.4
light_area_001.shadow_maximum_resolution = 0.006
light_area_001.use_absolute_resolution = True
light_area_002 = bpy.data.lights.new('Area.002', 'POINT')
light_area_002.color = (0.31, 1.0, 0.596)
light_area_002.transmission_factor = 0.0
light_area_002.energy = 139.7
light_area_002.shadow_maximum_resolution = 0.006
light_area_002.use_absolute_resolution = True
light_area_003 = bpy.data.lights.new('Area.003', 'AREA')
light_area_003.color = (1.0, 0.6725, 0.0342)
light_area_003.transmission_factor = 0.0
light_area_003.energy = 94.2
light_area_003.shadow_maximum_resolution = 0.006
light_area_003.use_absolute_resolution = True
light_area_003.shape = 'ELLIPSE'
light_area_003.size = 2.0
light_area_003.size_y = 1.0
light_point = bpy.data.lights.new('Point', 'AREA')
light_point.transmission_factor = 0.0
light_point.energy = 57.8
light_point.shadow_soft_size = 4.14
light_point.shadow_maximum_resolution = 0.006
light_point.use_absolute_resolution = True
light_area_005 = bpy.data.lights.new('Area.005', 'AREA')
light_area_005.color = (1.0, 0.6725, 0.0342)
light_area_005.transmission_factor = 0.0
light_area_005.energy = 94.2
light_area_005.shadow_maximum_resolution = 0.006
light_area_005.use_absolute_resolution = True
light_area_005.shape = 'ELLIPSE'
light_area_005.size = 2.0
light_area_005.size_y = 1.0
light_area_006 = bpy.data.lights.new('Area.006', 'AREA')
light_area_006.color = (1.0, 0.6725, 0.0342)
light_area_006.transmission_factor = 0.0
light_area_006.energy = 91.7
light_area_006.shadow_maximum_resolution = 0.006
light_area_006.use_absolute_resolution = True
light_area_006.shape = 'ELLIPSE'
light_area_006.size = 2.0
light_area_006.size_y = 1.0
light_area_007 = bpy.data.lights.new('Area.007', 'AREA')
light_area_007.color = (1.0, 0.6725, 0.0342)
light_area_007.transmission_factor = 0.0
light_area_007.energy = 91.7
light_area_007.shadow_maximum_resolution = 0.006
light_area_007.use_absolute_resolution = True
light_area_007.shape = 'ELLIPSE'
light_area_007.size = 2.0
light_area_007.size_y = 1.0

# ---- meshes
me_cube = bpy.data.meshes.new('Cube')
me_cube.from_pydata([(1.0, 1.0, 1.0), (1.0, 1.0, -1.0), (1.0, -1.0, 1.0), (1.0, -1.0, -1.0), (-1.0, 1.0, 1.0), (-1.0, 1.0, -1.0), (-1.0, -1.0, 1.0), (-1.0, -1.0, -1.0)], [], [(0, 4, 6, 2), (3, 2, 6, 7), (7, 6, 4, 5), (5, 1, 3, 7), (1, 0, 2, 3), (5, 4, 0, 1)])
_uv = me_cube.uv_layers.new(name='UVMap')
_uv.uv.foreach_set('vector', [8.663e-05, 0.25, 0.25, 0.25, 0.25, 0.5, 8.66e-05, 0.5, 0.5, 0.75, 0.25, 0.75, 0.25, 0.5, 0.5, 0.5, 0.5, 0.5, 0.25, 0.5, 0.25, 0.25, 0.5, 0.25, 0.5, 0.25, 0.75, 0.25, 0.75, 0.5, 0.5, 0.5, 0.5, 0.9999, 0.25, 0.9999, 0.25, 0.75, 0.5, 0.75, 0.5, 0.25, 0.25, 0.25, 0.25, 8.661e-05, 0.5, 8.662e-05])
me_cube.materials.append(mat_material_001)
me_cube.use_mirror_vertex_groups = False
me_cube.update()
me_cylinder = bpy.data.meshes.new('Cylinder')
me_cylinder.from_pydata([(0.0, 1.0, -1.0), (0.0, 1.0, 1.0), (0.1951, 0.9808, -1.0), (0.1951, 0.9808, 1.0), (0.3827, 0.9239, -1.0), (0.3827, 0.9239, 1.0), (0.5556, 0.8315, -1.0), (0.5556, 0.8315, 1.0), (0.7071, 0.7071, -1.0), (0.7071, 0.7071, 1.0), (0.8315, 0.5556, -1.0), (0.8315, 0.5556, 1.0), (0.9239, 0.3827, -1.0), (0.9239, 0.3827, 1.0), (0.9808, 0.1951, -1.0), (0.9808, 0.1951, 1.0), (1.0, 0.0, -1.0), (1.0, 0.0, 1.0), (0.9808, -0.1951, -1.0), (0.9808, -0.1951, 1.0), (0.9239, -0.3827, -1.0), (0.9239, -0.3827, 1.0), (0.8315, -0.5556, -1.0), (0.8315, -0.5556, 1.0), (0.7071, -0.7071, -1.0), (0.7071, -0.7071, 1.0), (0.5556, -0.8315, -1.0), (0.5556, -0.8315, 1.0), (0.3827, -0.9239, -1.0), (0.3827, -0.9239, 1.0), (0.1951, -0.9808, -1.0), (0.1951, -0.9808, 1.0), (0.0, -1.0, -1.0), (0.0, -1.0, 1.0), (-0.1951, -0.9808, -1.0), (-0.1951, -0.9808, 1.0), (-0.3827, -0.9239, -1.0), (-0.3827, -0.9239, 1.0), (-0.5556, -0.8315, -1.0), (-0.5556, -0.8315, 1.0), (-0.7071, -0.7071, -1.0), (-0.7071, -0.7071, 1.0), (-0.8315, -0.5556, -1.0), (-0.8315, -0.5556, 1.0), (-0.9239, -0.3827, -1.0), (-0.9239, -0.3827, 1.0), (-0.9808, -0.1951, -1.0), (-0.9808, -0.1951, 1.0), (-1.0, 0.0, -1.0), (-1.0, 0.0, 1.0), (-0.9808, 0.1951, -1.0), (-0.9808, 0.1951, 1.0), (-0.9239, 0.3827, -1.0), (-0.9239, 0.3827, 1.0), (-0.8315, 0.5556, -1.0), (-0.8315, 0.5556, 1.0), (-0.7071, 0.7071, -1.0), (-0.7071, 0.7071, 1.0), (-0.5556, 0.8315, -1.0), (-0.5556, 0.8315, 1.0), (-0.3827, 0.9239, -1.0), (-0.3827, 0.9239, 1.0), (-0.1951, 0.9808, -1.0), (-0.1951, 0.9808, 1.0)], [], [(0, 1, 3, 2), (2, 3, 5, 4), (4, 5, 7, 6), (6, 7, 9, 8), (8, 9, 11, 10), (10, 11, 13, 12), (12, 13, 15, 14), (14, 15, 17, 16), (16, 17, 19, 18), (18, 19, 21, 20), (20, 21, 23, 22), (22, 23, 25, 24), (24, 25, 27, 26), (26, 27, 29, 28), (28, 29, 31, 30), (30, 31, 33, 32), (32, 33, 35, 34), (34, 35, 37, 36), (36, 37, 39, 38), (38, 39, 41, 40), (40, 41, 43, 42), (42, 43, 45, 44), (44, 45, 47, 46), (46, 47, 49, 48), (48, 49, 51, 50), (50, 51, 53, 52), (52, 53, 55, 54), (54, 55, 57, 56), (56, 57, 59, 58), (58, 59, 61, 60), (3, 1, 63, 61, 59, 57, 55, 53, 51, 49, 47, 45, 43, 41, 39, 37, 35, 33, 31, 29, 27, 25, 23, 21, 19, 17, 15, 13, 11, 9, 7, 5), (60, 61, 63, 62), (62, 63, 1, 0), (0, 2, 4, 6, 8, 10, 12, 14, 16, 18, 20, 22, 24, 26, 28, 30, 32, 34, 36, 38, 40, 42, 44, 46, 48, 50, 52, 54, 56, 58, 60, 62)])
me_cylinder.polygons.foreach_set('material_index', [1, 1, 1, 1, 1, 1, 1, 1, 1, 1, 1, 1, 1, 1, 1, 1, 1, 1, 1, 1, 1, 1, 1, 1, 1, 1, 1, 1, 1, 1, 1, 1, 1, 1])
_uv = me_cylinder.uv_layers.new(name='UVMap')
_uv.uv.foreach_set('vector', [0.3189, 0.9062, 0.0001199, 0.9062, 0.0001199, 0.8749, 0.3189, 0.8749, 0.3189, 0.8749, 0.0001199, 0.8749, 0.0001199, 0.8437, 0.3189, 0.8437, 0.3189, 0.8437, 0.0001199, 0.8437, 0.0001199, 0.8124, 0.3189, 0.8124, 0.3189, 0.8124, 0.0001199, 0.8124, 0.0001199, 0.7812, 0.3189, 0.7812, 0.3189, 0.7812, 0.0001199, 0.7812, 0.0001199, 0.7499, 0.3189, 0.7499, 0.3189, 0.7499, 0.0001199, 0.7499, 0.0001199, 0.7187, 0.3189, 0.7187, 0.3189, 0.7187, 0.0001199, 0.7187, 0.0001199, 0.6875, 0.3189, 0.6875, 0.3189, 0.6875, 0.0001199, 0.6875, 0.00012, 0.6562, 0.3189, 0.6562, 0.3189, 0.6562, 0.00012, 0.6562, 0.00012, 0.625, 0.3189, 0.625, 0.3189, 0.625, 0.00012, 0.625, 0.00012, 0.5937, 0.3189, 0.5937, 0.3189, 0.5937, 0.00012, 0.5937, 0.00012, 0.5625, 0.3189, 0.5625, 0.3189, 0.5625, 0.00012, 0.5625, 0.00012, 0.5312, 0.3189, 0.5312, 0.3189, 0.5312, 0.00012, 0.5312, 0.00012, 0.5, 0.3189, 0.5, 0.3189, 0.5, 0.00012, 0.5, 0.00012, 0.4688, 0.3189, 0.4688, 0.3189, 0.4688, 0.00012, 0.4688, 0.00012, 0.4375, 0.3189, 0.4375, 0.3189, 0.4375, 0.00012, 0.4375, 0.00012, 0.4063, 0.3189, 0.4063, 0.3189, 0.4063, 0.00012, 0.4063, 0.00012, 0.375, 0.3189, 0.375, 0.3189, 0.375, 0.00012, 0.375, 0.00012, 0.3438, 0.3189, 0.3438, 0.3189, 0.3438, 0.00012, 0.3438, 0.00012, 0.3125, 0.3189, 0.3125, 0.3189, 0.3125, 0.00012, 0.3125, 0.00012, 0.2813, 0.3189, 0.2813, 0.3189, 0.2813, 0.00012, 0.2813, 0.00012, 0.2501, 0.3189, 0.2501, 0.3189, 0.2501, 0.00012, 0.2501, 0.00012, 0.2188, 0.3189, 0.2188, 0.3189, 0.2188, 0.00012, 0.2188, 0.00012, 0.1876, 0.3189, 0.1876, 0.3189, 0.1876, 0.00012, 0.1876, 0.00012, 0.1563, 0.3189, 0.1563, 0.3189, 0.1563, 0.00012, 0.1563, 0.00012, 0.1251, 0.3189, 0.1251, 0.3189, 0.1251, 0.00012, 0.1251, 0.00012, 0.09385, 0.3189, 0.09385, 0.3189, 0.09385, 0.00012, 0.09385, 0.0001201, 0.0626, 0.3189, 0.0626, 0.3189, 0.0626, 0.0001201, 0.0626, 0.0001201, 0.03136, 0.3189, 0.03136, 0.3189, 0.03136, 0.0001201, 0.03136, 0.0001201, 0.00012, 0.3189, 0.00012, 0.3189, 0.9999, 0.0001199, 0.9999, 0.0001199, 0.9686, 0.3189, 0.9686, 0.6009, 0.5773, 0.5788, 0.5994, 0.5528, 0.6167, 0.524, 0.6287, 0.4933, 0.6348, 0.4621, 0.6348, 0.4314, 0.6287, 0.4026, 0.6167, 0.3766, 0.5994, 0.3545, 0.5773, 0.3372, 0.5513, 0.3252, 0.5224, 0.3191, 0.4918, 0.3191, 0.4606, 0.3252, 0.4299, 0.3372, 0.401, 0.3545, 0.3751, 0.3766, 0.353, 0.4026, 0.3356, 0.4314, 0.3237, 0.4621, 0.3176, 0.4933, 0.3176, 0.524, 0.3237, 0.5528, 0.3356, 0.5788, 0.353, 0.6009, 0.3751, 0.6183, 0.401, 0.6302, 0.4299, 0.6363, 0.4606, 0.6363, 0.4918, 0.6302, 0.5224, 0.6183, 0.5513, 0.3189, 0.9686, 0.0001199, 0.9686, 0.0001199, 0.9374, 0.3189, 0.9374, 0.3189, 0.9374, 0.0001199, 0.9374, 0.0001199, 0.9062, 0.3189, 0.9062, 0.4933, 0.3173, 0.4621, 0.3173, 0.4314, 0.3112, 0.4026, 0.2993, 0.3766, 0.2819, 0.3545, 0.2598, 0.3372, 0.2339, 0.3252, 0.205, 0.3191, 0.1743, 0.3191, 0.1431, 0.3252, 0.1125, 0.3372, 0.0836, 0.3545, 0.05762, 0.3766, 0.03553, 0.4026, 0.01817, 0.4314, 0.006215, 0.4621, 0.0001199, 0.4933, 0.0001199, 0.524, 0.006215, 0.5528, 0.01817, 0.5788, 0.03553, 0.6009, 0.05762, 0.6183, 0.0836, 0.6302, 0.1125, 0.6363, 0.1431, 0.6363, 0.1743, 0.6302, 0.205, 0.6183, 0.2339, 0.6009, 0.2598, 0.5788, 0.2819, 0.5528, 0.2993, 0.524, 0.3112])
me_cylinder.materials.append(mat_uv_grid)
me_cylinder.materials.append(mat_material)
me_cylinder.update()
me_cone = bpy.data.meshes.new('Cone')
me_cone.from_pydata([(0.0, 1.0, -1.0), (0.1951, 0.9808, -1.0), (0.3827, 0.9239, -1.0), (0.5556, 0.8315, -1.0), (0.7071, 0.7071, -1.0), (0.8315, 0.5556, -1.0), (0.9239, 0.3827, -1.0), (0.9808, 0.1951, -1.0), (1.0, 0.0, -1.0), (0.9808, -0.1951, -1.0), (0.9239, -0.3827, -1.0), (0.8315, -0.5556, -1.0), (0.7071, -0.7071, -1.0), (0.5556, -0.8315, -1.0), (0.3827, -0.9239, -1.0), (0.1951, -0.9808, -1.0), (0.0, -1.0, -1.0), (-0.1951, -0.9808, -1.0), (-0.3827, -0.9239, -1.0), (-0.5556, -0.8315, -1.0), (-0.7071, -0.7071, -1.0), (-0.8315, -0.5556, -1.0), (-0.9239, -0.3827, -1.0), (-0.9808, -0.1951, -1.0), (-1.0, 0.0, -1.0), (-0.9808, 0.1951, -1.0), (-0.9239, 0.3827, -1.0), (-0.8315, 0.5556, -1.0), (-0.7071, 0.7071, -1.0), (-0.5556, 0.8315, -1.0), (-0.3827, 0.9239, -1.0), (-0.1951, 0.9808, -1.0), (0.0, 0.0, 1.0)], [], [(0, 32, 1), (1, 32, 2), (2, 32, 3), (3, 32, 4), (4, 32, 5), (5, 32, 6), (6, 32, 7), (7, 32, 8), (8, 32, 9), (9, 32, 10), (10, 32, 11), (11, 32, 12), (12, 32, 13), (13, 32, 14), (14, 32, 15), (15, 32, 16), (16, 32, 17), (17, 32, 18), (18, 32, 19), (19, 32, 20), (20, 32, 21), (21, 32, 22), (22, 32, 23), (23, 32, 24), (24, 32, 25), (25, 32, 26), (26, 32, 27), (27, 32, 28), (28, 32, 29), (29, 32, 30), (0, 1, 2, 3, 4, 5, 6, 7, 8, 9, 10, 11, 12, 13, 14, 15, 16, 17, 18, 19, 20, 21, 22, 23, 24, 25, 26, 27, 28, 29, 30, 31), (30, 32, 31), (31, 32, 0)])
me_cone.polygons.foreach_set('material_index', [1, 1, 1, 1, 1, 1, 1, 1, 1, 1, 1, 1, 1, 1, 1, 1, 1, 1, 1, 1, 1, 1, 1, 1, 1, 1, 1, 1, 1, 1, 1, 1, 1])
_uv = me_cone.uv_layers.new(name='UVMap')
_uv.uv.foreach_set('vector', [0.3259, 0.9122, 0.0001175, 0.5143, 0.3595, 0.8821, 0.3595, 0.8821, 0.0001175, 0.5143, 0.3903, 0.8492, 0.3903, 0.8492, 0.0001175, 0.5143, 0.4181, 0.8138, 0.4181, 0.8138, 0.0001175, 0.5143, 0.4427, 0.776, 0.4427, 0.776, 0.0001175, 0.5143, 0.464, 0.7362, 0.464, 0.7362, 0.0001175, 0.5143, 0.4816, 0.6948, 0.4816, 0.6948, 0.0001175, 0.5143, 0.4956, 0.6519, 0.4956, 0.6519, 0.0001175, 0.5143, 0.5057, 0.608, 0.5057, 0.608, 0.0001175, 0.5143, 0.512, 0.5633, 0.512, 0.5633, 0.0001175, 0.5143, 0.5143, 0.5183, 0.5143, 0.5183, 0.0001175, 0.5143, 0.5127, 0.4733, 0.5127, 0.4733, 0.0001175, 0.5143, 0.5071, 0.4285, 0.5071, 0.4285, 0.0001175, 0.5143, 0.4976, 0.3844, 0.4976, 0.3844, 0.0001175, 0.5143, 0.4844, 0.3414, 0.4844, 0.3414, 0.0001175, 0.5143, 0.4673, 0.2996, 0.4673, 0.2996, 0.0001175, 0.5143, 0.4467, 0.2595, 0.4467, 0.2595, 0.0001175, 0.5143, 0.4227, 0.2214, 0.4227, 0.2214, 0.0001175, 0.5143, 0.3954, 0.1855, 0.3954, 0.1855, 0.0001175, 0.5143, 0.3651, 0.1521, 0.3651, 0.1521, 0.0001175, 0.5143, 0.332, 0.1216, 0.332, 0.1216, 0.0001175, 0.5143, 0.2963, 0.094, 0.2963, 0.094, 0.0001175, 0.5143, 0.2584, 0.06967, 0.2584, 0.06967, 0.0001175, 0.5143, 0.2184, 0.04876, 0.2184, 0.04876, 0.0001175, 0.5143, 0.1768, 0.03143, 0.1768, 0.03143, 0.0001175, 0.5143, 0.1338, 0.01781, 0.1338, 0.01781, 0.0001175, 0.5143, 0.08984, 0.008006, 0.08984, 0.008006, 0.0001175, 0.5143, 0.04515, 0.002093, 0.04515, 0.002093, 0.0001175, 0.5143, 0.0001175, 0.0001175, 0.1693, 0.9999, 0.0001175, 0.5143, 0.2112, 0.9832, 0.2112, 0.9832, 0.0001175, 0.5143, 0.2514, 0.9629, 0.5145, 0.2515, 0.5145, 0.2064, 0.5233, 0.1622, 0.5406, 0.1206, 0.5656, 0.08308, 0.5975, 0.05121, 0.635, 0.02616, 0.6766, 0.008912, 0.7208, 0.0001175, 0.7659, 0.0001174, 0.8101, 0.008912, 0.8518, 0.02616, 0.8893, 0.05121, 0.9211, 0.08308, 0.9462, 0.1206, 0.9634, 0.1622, 0.9722, 0.2064, 0.9722, 0.2515, 0.9634, 0.2957, 0.9462, 0.3374, 0.9211, 0.3748, 0.8893, 0.4067, 0.8518, 0.4318, 0.8101, 0.449, 0.7659, 0.4578, 0.7208, 0.4578, 0.6766, 0.449, 0.635, 0.4318, 0.5975, 0.4067, 0.5656, 0.3748, 0.5406, 0.3374, 0.5233, 0.2957, 0.2514, 0.9629, 0.0001175, 0.5143, 0.2898, 0.9392, 0.2898, 0.9392, 0.0001175, 0.5143, 0.3259, 0.9122])
me_cone.materials.append(mat_uv_grid)
me_cone.materials.append(mat_material_004)
me_cone.update()
me_cone_002 = bpy.data.meshes.new('Cone.002')
me_cone_002.from_pydata([(0.0, 1.0, -1.0), (0.1951, 0.9808, -1.0), (0.3827, 0.9239, -1.0), (0.5556, 0.8315, -1.0), (0.7071, 0.7071, -1.0), (0.8315, 0.5556, -1.0), (0.9239, 0.3827, -1.0), (0.9808, 0.1951, -1.0), (1.0, 0.0, -1.0), (0.9808, -0.1951, -1.0), (0.9239, -0.3827, -1.0), (0.8315, -0.5556, -1.0), (0.7071, -0.7071, -1.0), (0.5556, -0.8315, -1.0), (0.3827, -0.9239, -1.0), (0.1951, -0.9808, -1.0), (0.0, -1.0, -1.0), (-0.1951, -0.9808, -1.0), (-0.3827, -0.9239, -1.0), (-0.5556, -0.8315, -1.0), (-0.7071, -0.7071, -1.0), (-0.8315, -0.5556, -1.0), (-0.9239, -0.3827, -1.0), (-0.9808, -0.1951, -1.0), (-1.0, 0.0, -1.0), (-0.9808, 0.1951, -1.0), (-0.9239, 0.3827, -1.0), (-0.8315, 0.5556, -1.0), (-0.7071, 0.7071, -1.0), (-0.5556, 0.8315, -1.0), (-0.3827, 0.9239, -1.0), (-0.1951, 0.9808, -1.0), (-0.001682, 0.008457, 1.012), (-0.0033, 0.007966, 1.012), (-0.00479, 0.007169, 1.012), (-0.006097, 0.006097, 1.012), (-0.007169, 0.00479, 1.012), (-0.007966, 0.0033, 1.012), (-0.008457, 0.001682, 1.012), (-0.008623, 1.842e-10, 1.012), (-0.008457, -0.001682, 1.012), (-0.007966, -0.0033, 1.012), (-0.007169, -0.00479, 1.012), (-0.006097, -0.006097, 1.012), (-0.00479, -0.007169, 1.012), (-0.0033, -0.007966, 1.012), (-0.001682, -0.008457, 1.012), (3.001e-09, -0.008623, 1.012), (0.001682, -0.008457, 1.012), (0.0033, -0.007966, 1.012), (0.00479, -0.007169, 1.012), (0.006097, -0.006097, 1.012), (0.007169, -0.00479, 1.012), (0.007966, -0.0033, 1.012), (0.008457, -0.001682, 1.012), (0.008623, 1.842e-10, 1.012), (0.008457, 0.001682, 1.012), (0.007966, 0.0033, 1.012), (0.007169, 0.00479, 1.012), (0.006097, 0.006097, 1.012), (0.00479, 0.007169, 1.012), (0.0033, 0.007966, 1.012), (0.001682, 0.008457, 1.012), (3.001e-09, 0.008623, 1.012)], [], [(1, 62, 61, 2), (2, 61, 60, 3), (3, 60, 59, 4), (4, 59, 58, 5), (5, 58, 57, 6), (6, 57, 56, 7), (7, 56, 55, 8), (8, 55, 54, 9), (9, 54, 53, 10), (10, 53, 52, 11), (11, 52, 51, 12), (12, 51, 50, 13), (13, 50, 49, 14), (14, 49, 48, 15), (15, 48, 47, 16), (16, 47, 46, 17), (17, 46, 45, 18), (18, 45, 44, 19), (19, 44, 43, 20), (20, 43, 42, 21), (21, 42, 41, 22), (22, 41, 40, 23), (23, 40, 39, 24), (24, 39, 38, 25), (25, 38, 37, 26), (26, 37, 36, 27), (27, 36, 35, 28), (28, 35, 34, 29), (29, 34, 33, 30), (30, 33, 32, 31), (0, 1, 2, 3, 4, 5, 6, 7, 8, 9, 10, 11, 12, 13, 14, 15, 16, 17, 18, 19, 20, 21, 22, 23, 24, 25, 26, 27, 28, 29, 30, 31), (0, 63, 62, 1), (32, 33, 34, 35, 36, 37, 38, 39, 40, 41, 42, 43, 44, 45, 46, 47, 48, 49, 50, 51, 52, 53, 54, 55, 56, 57, 58, 59, 60, 61, 62, 63), (31, 32, 63, 0)])
me_cone_002.polygons.foreach_set('material_index', [1, 1, 1, 1, 1, 1, 1, 1, 1, 1, 1, 1, 1, 1, 1, 1, 1, 1, 1, 1, 1, 1, 1, 1, 1, 1, 1, 1, 1, 1, 1, 1, 1, 1])
_uv = me_cone_002.uv_layers.new(name='UVMap')
_uv.uv.foreach_set('vector', [0.09884, 0.9958, 0.09884, 0.5647, 0.1251, 0.5647, 0.1251, 0.9958, 0.1251, 0.9958, 0.1251, 0.5647, 0.1514, 0.5647, 0.1514, 0.9958, 0.1514, 0.9958, 0.1514, 0.5647, 0.1776, 0.5647, 0.1776, 0.9958, 0.1776, 0.9958, 0.1776, 0.5647, 0.2039, 0.5647, 0.2039, 0.9958, 0.2039, 0.9958, 0.2039, 0.5647, 0.2302, 0.5647, 0.2302, 0.9958, 0.2302, 0.9958, 0.2302, 0.5647, 0.2564, 0.5647, 0.2564, 0.9958, 0.2564, 0.9958, 0.2564, 0.5647, 0.2827, 0.5647, 0.2827, 0.9958, 0.2827, 0.9958, 0.2827, 0.5647, 0.3089, 0.5647, 0.3089, 0.9958, 0.3089, 0.9958, 0.3089, 0.5647, 0.3352, 0.5647, 0.3352, 0.9958, 0.3352, 0.9958, 0.3352, 0.5647, 0.3615, 0.5647, 0.3615, 0.9958, 0.3615, 0.9958, 0.3615, 0.5647, 0.3877, 0.5647, 0.3877, 0.9958, 0.3877, 0.9958, 0.3877, 0.5647, 0.414, 0.5647, 0.414, 0.9958, 0.414, 0.9958, 0.414, 0.5647, 0.4402, 0.5647, 0.4402, 0.9958, 0.4402, 0.9958, 0.4402, 0.5647, 0.4665, 0.5647, 0.4665, 0.9958, 0.4665, 0.9958, 0.4665, 0.5647, 0.4928, 0.5647, 0.4928, 0.9958, 0.4928, 0.9958, 0.4928, 0.5647, 0.519, 0.5647, 0.519, 0.9958, 0.519, 0.9958, 0.519, 0.5647, 0.5453, 0.5647, 0.5453, 0.9958, 0.5453, 0.9958, 0.5453, 0.5647, 0.5716, 0.5647, 0.5716, 0.9958, 0.5716, 0.9958, 0.5716, 0.5647, 0.5978, 0.5647, 0.5978, 0.9958, 0.5978, 0.9958, 0.5978, 0.5647, 0.6241, 0.5647, 0.6241, 0.9958, 0.6241, 0.9958, 0.6241, 0.5647, 0.6503, 0.5647, 0.6503, 0.9958, 0.6503, 0.9958, 0.6503, 0.5647, 0.6766, 0.5647, 0.6766, 0.9958, 0.6766, 0.9958, 0.6766, 0.5647, 0.7029, 0.5647, 0.7029, 0.9958, 0.7029, 0.9958, 0.7029, 0.5647, 0.7291, 0.5647, 0.7291, 0.9958, 0.7291, 0.9958, 0.7291, 0.5647, 0.7554, 0.5647, 0.7554, 0.9958, 0.7554, 0.9958, 0.7554, 0.5647, 0.7817, 0.5647, 0.7817, 0.9958, 0.7817, 0.9958, 0.7817, 0.5647, 0.8079, 0.5647, 0.8079, 0.9958, -0.03247, 0.9958, -0.03247, 0.5647, -0.006205, 0.5647, -0.006205, 0.9958, -0.006205, 0.9958, -0.006205, 0.5647, 0.02006, 0.5647, 0.02006, 0.9958, 0.02006, 0.9958, 0.02006, 0.5647, 0.04632, 0.5647, 0.04632, 0.9958, 0.4977, 0.248, 0.4977, 0.2035, 0.5064, 0.1599, 0.5234, 0.1189, 0.5481, 0.08192, 0.5795, 0.05049, 0.6165, 0.0258, 0.6575, 0.008792, 0.7011, 0.0001208, 0.7456, 0.0001208, 0.7892, 0.008792, 0.8302, 0.0258, 0.8672, 0.05049, 0.8986, 0.08192, 0.9233, 0.1189, 0.9403, 0.1599, 0.949, 0.2035, 0.949, 0.248, 0.9403, 0.2916, 0.9233, 0.3326, 0.8986, 0.3696, 0.8672, 0.401, 0.8302, 0.4257, 0.7892, 0.4427, 0.7456, 0.4514, 0.7011, 0.4514, 0.6575, 0.4427, 0.6165, 0.4257, 0.5795, 0.401, 0.5481, 0.3696, 0.5234, 0.3326, 0.5064, 0.2916, 0.07258, 0.9958, 0.07258, 0.5647, 0.09884, 0.5647, 0.09884, 0.9958, 0.5209, 0.5031, 0.5159, 0.5021, 0.5112, 0.5001, 0.507, 0.4973, 0.5034, 0.4937, 0.5006, 0.4895, 0.4987, 0.4848, 0.4977, 0.4799, 0.4977, 0.4748, 0.4987, 0.4699, 0.5006, 0.4652, 0.5034, 0.461, 0.507, 0.4574, 0.5112, 0.4546, 0.5159, 0.4526, 0.5209, 0.4516, 0.526, 0.4516, 0.5309, 0.4526, 0.5356, 0.4546, 0.5398, 0.4574, 0.5434, 0.461, 0.5462, 0.4652, 0.5481, 0.4699, 0.5491, 0.4748, 0.5491, 0.4799, 0.5481, 0.4848, 0.5462, 0.4895, 0.5434, 0.4937, 0.5398, 0.4973, 0.5356, 0.5001, 0.5309, 0.5021, 0.526, 0.5031, 0.04632, 0.9958, 0.04632, 0.5647, 0.07258, 0.5647, 0.07258, 0.9958])
me_cone_002.materials.append(mat_uv_grid)
me_cone_002.materials.append(mat_material_003)
me_cone_002.update()
me_cube_002 = bpy.data.meshes.new('Cube.002')
me_cube_002.from_pydata([(-0.3394, -0.3394, 1.0), (-0.3394, 0.3394, 1.0), (0.3394, -0.3394, 1.0), (0.3394, 0.3394, 1.0), (-0.1501, -0.1501, 2.54), (-0.1501, 0.1501, 2.54), (0.1501, 0.1501, 2.54), (0.1501, -0.1501, 2.54), (-0.3394, -0.3394, 2.54), (-0.3394, 0.3394, 2.54), (0.3394, 0.3394, 2.54), (0.3394, -0.3394, 2.54), (-0.1501, -0.1501, 2.791), (-0.1501, 0.1501, 2.791), (0.1501, 0.1501, 2.791), (0.1501, -0.1501, 2.791), (-0.23, -0.23, 3.157), (-0.23, 0.23, 3.157), (0.23, 0.23, 3.157), (0.23, -0.23, 3.157), (-0.5457, -0.5457, 3.157), (-0.5457, 0.5457, 3.157), (0.5457, 0.5457, 3.157), (0.5457, -0.5457, 3.157), (-0.23, -0.23, 3.896), (-0.23, 0.23, 3.896), (0.23, 0.23, 3.896), (0.23, -0.23, 3.896), (-1.0, -1.0, -1.0), (-0.3394, -0.3394, 1.0), (-1.0, 1.0, -1.0), (-0.3394, 0.3394, 1.0), (1.0, -1.0, -1.0), (0.3394, -0.3394, 1.0), (1.0, 1.0, -1.0), (0.3394, 0.3394, 1.0), (-1.0, -1.0, 1.0), (-1.0, 1.0, 1.0), (1.0, 1.0, 1.0), (1.0, -1.0, 1.0)], [], [(1, 0, 8, 9), (7, 6, 14, 15), (0, 2, 11, 8), (3, 1, 9, 10), (2, 3, 10, 11), (4, 5, 9, 8), (5, 6, 10, 9), (6, 7, 11, 10), (7, 4, 8, 11), (12, 15, 23, 20), (5, 4, 12, 13), (4, 7, 15, 12), (6, 5, 13, 14), (19, 18, 26, 27), (14, 13, 21, 22), (15, 14, 22, 23), (13, 12, 20, 21), (16, 17, 21, 20), (17, 18, 22, 21), (18, 19, 23, 22), (19, 16, 20, 23), (26, 25, 24, 27), (17, 16, 24, 25), (16, 19, 27, 24), (18, 17, 25, 26), (28, 36, 37, 30), (30, 37, 38, 34), (34, 38, 39, 32), (32, 39, 36, 28), (30, 34, 32, 28), (29, 31, 37, 36), (31, 35, 38, 37), (35, 33, 39, 38), (33, 29, 36, 39)])
_uv = me_cube_002.uv_layers.new(name='UVMap')
_uv.uv.foreach_set('vector', [0.7503, 0.3395, 0.7503, 0.2546, 0.9427, 0.2546, 0.9427, 0.3395, 0.8743, 0.4149, 0.8743, 0.4524, 0.843, 0.4524, 0.843, 0.4149, 0.7503, 0.2546, 0.7503, 0.1698, 0.9427, 0.1698, 0.9427, 0.2546, 0.7503, 0.085, 0.7503, 0.0001828, 0.9427, 0.0001828, 0.9427, 0.085, 0.7503, 0.1698, 0.7503, 0.085, 0.9427, 0.085, 0.9427, 0.1698, 0.8983, 0.401, 0.9359, 0.401, 0.9595, 0.4247, 0.8747, 0.4247, 0.9359, 0.401, 0.9359, 0.3635, 0.9595, 0.3398, 0.9595, 0.4247, 0.9359, 0.3635, 0.8983, 0.3635, 0.8747, 0.3398, 0.9595, 0.3398, 0.8983, 0.3635, 0.8983, 0.401, 0.8747, 0.4247, 0.8747, 0.3398, 0.8911, 0.6981, 0.8911, 0.6605, 0.9585, 0.6111, 0.9585, 0.7475, 0.8743, 0.3398, 0.8743, 0.3774, 0.843, 0.3774, 0.843, 0.3398, 0.8743, 0.3774, 0.8743, 0.4149, 0.843, 0.4149, 0.843, 0.3774, 0.8743, 0.4524, 0.8743, 0.4899, 0.843, 0.4899, 0.843, 0.4524, 0.7503, 0.4548, 0.7503, 0.3973, 0.8426, 0.3973, 0.8426, 0.4548, 0.8553, 0.6493, 0.8338, 0.68, 0.7503, 0.6819, 0.8284, 0.5701, 0.8911, 0.6605, 0.8553, 0.6493, 0.8284, 0.5701, 0.9585, 0.6111, 0.8553, 0.7093, 0.8911, 0.6981, 0.9585, 0.7475, 0.8284, 0.7885, 0.7897, 0.8858, 0.8472, 0.8858, 0.8867, 0.9252, 0.7503, 0.9252, 0.8472, 0.8858, 0.8472, 0.8283, 0.8867, 0.7888, 0.8867, 0.9252, 0.8472, 0.8283, 0.7897, 0.8283, 0.7503, 0.7888, 0.8867, 0.7888, 0.7897, 0.8283, 0.7897, 0.8858, 0.7503, 0.9252, 0.7503, 0.7888, 0.9005, 0.4903, 0.9005, 0.5478, 0.843, 0.5478, 0.843, 0.4903, 0.7503, 0.5698, 0.7503, 0.5123, 0.8426, 0.5123, 0.8426, 0.5698, 0.7503, 0.5123, 0.7503, 0.4548, 0.8426, 0.4548, 0.8426, 0.5123, 0.7503, 0.3973, 0.7503, 0.3398, 0.8426, 0.3398, 0.8426, 0.3973, 0.5, 0.2501, 0.2501, 0.2501, 0.2501, 0.0001828, 0.5, 0.0001828, 0.5, 0.9998, 0.2501, 0.9998, 0.2501, 0.7499, 0.5, 0.7499, 0.5, 0.7499, 0.2501, 0.7499, 0.2501, 0.5, 0.5, 0.5, 0.5, 0.5, 0.2501, 0.5, 0.2501, 0.2501, 0.5, 0.2501, 0.7499, 0.2501, 0.7499, 0.5, 0.5, 0.5, 0.5, 0.2501, 0.1675, 0.3326, 0.08273, 0.3326, 0.0001828, 0.2501, 0.2501, 0.2501, 0.08273, 0.3326, 0.08273, 0.4175, 0.0001827, 0.5, 0.0001828, 0.2501, 0.08273, 0.4175, 0.1675, 0.4175, 0.2501, 0.5, 0.0001827, 0.5, 0.1675, 0.4175, 0.1675, 0.3326, 0.2501, 0.2501, 0.2501, 0.5])
me_cube_002.materials.append(mat_material_002)
me_cube_002.update()
me_plane = bpy.data.meshes.new('Plane')
me_plane.from_pydata([(-1.0, -1.0, 0.0), (1.0, -1.0, 0.0), (-1.0, 1.0, 0.0), (1.0, 1.0, 0.0)], [], [(0, 1, 3, 2)])
_uv = me_plane.uv_layers.new(name='UVMap')
_uv.uv.foreach_set('vector', [4.299, 8.201, -3.299, 8.201, -3.299, -7.201, 4.299, -7.201])
me_plane.materials.append(mat_material_005)
me_plane.materials.append(mat_uv_grid)
me_plane.update()
me_cube_001 = bpy.data.meshes.new('Cube.001')
me_cube_001.from_pydata([(0.6449, 0.6449, 1.0), (1.0, 1.0, -1.0), (0.6449, -0.6449, 1.0), (1.0, -1.0, -1.0), (-0.6449, 0.6449, 1.0), (-1.0, 1.0, -1.0), (-0.6449, -0.6449, 1.0), (-1.0, -1.0, -1.0), (1.0, -1.0, 1.0), (-1.0, -1.0, 1.0), (1.0, 1.0, 1.0), (-1.0, 1.0, 1.0), (0.6449, -0.6449, 2.59), (-0.6449, -0.6449, 2.59), (0.6449, 0.6449, 2.59), (-0.6449, 0.6449, 2.59), (2.025, 0.6449, 1.0), (2.025, -0.6449, 1.0), (2.025, 0.6449, 2.59), (2.025, -0.6449, 2.59), (-1.798, -0.6449, 1.0), (-1.798, 0.6449, 1.0), (-1.798, -0.6449, 2.59), (-1.798, 0.6449, 2.59), (0.6449, -0.6449, 4.196), (-0.6449, -0.6449, 4.196), (0.6449, 0.6449, 4.196), (-0.6449, 0.6449, 4.196)], [], [(0, 4, 15, 14), (3, 8, 9, 7), (7, 9, 11, 5), (5, 1, 3, 7), (1, 10, 8, 3), (5, 11, 10, 1), (2, 6, 9, 8), (0, 2, 8, 10), (6, 4, 11, 9), (4, 0, 10, 11), (12, 14, 26, 24), (14, 12, 19, 18), (15, 4, 21, 23), (6, 2, 12, 13), (17, 16, 18, 19), (12, 2, 17, 19), (2, 0, 16, 17), (0, 14, 18, 16), (21, 20, 22, 23), (13, 15, 23, 22), (6, 13, 22, 20), (4, 6, 20, 21), (26, 27, 25, 24), (15, 13, 25, 27), (13, 12, 24, 25), (14, 15, 27, 26)])
_uv = me_cube_001.uv_layers.new(name='UVMap')
_uv.uv.foreach_set('vector', [0.04446, 0.2944, 0.2057, 0.2944, 0.2057, 0.2944, 0.04446, 0.2944, 0.5, 0.75, 0.25, 0.75, 0.25, 0.5, 0.5, 0.5, 0.5, 0.5, 0.25, 0.5, 0.25, 0.25, 0.5, 0.25, 0.5, 0.25, 0.75, 0.25, 0.75, 0.5, 0.5, 0.5, 0.5, 0.9999, 0.25, 0.9999, 0.25, 0.75, 0.5, 0.75, 0.5, 0.25, 0.25, 0.25, 0.25, 8.661e-05, 0.5, 8.662e-05, 0.04446, 0.4556, 0.2057, 0.4556, 0.25, 0.5, 8.66e-05, 0.5, 0.04446, 0.2944, 0.04446, 0.4556, 8.66e-05, 0.5, 8.663e-05, 0.25, 0.2057, 0.4556, 0.2057, 0.2944, 0.25, 0.25, 0.25, 0.5, 0.2057, 0.2944, 0.04446, 0.2944, 8.663e-05, 0.25, 0.25, 0.25, 0.04446, 0.4556, 0.04446, 0.2944, 0.04446, 0.2944, 0.04446, 0.4556, 0.04446, 0.2944, 0.04446, 0.4556, 0.04446, 0.4556, 0.04446, 0.2944, 0.2057, 0.2944, 0.2057, 0.2944, 0.2057, 0.2944, 0.2057, 0.2944, 0.2057, 0.4556, 0.04446, 0.4556, 0.04446, 0.4556, 0.2057, 0.4556, 0.04446, 0.4556, 0.04446, 0.2944, 0.04446, 0.2944, 0.04446, 0.4556, 0.04446, 0.4556, 0.04446, 0.4556, 0.04446, 0.4556, 0.04446, 0.4556, 0.04446, 0.4556, 0.04446, 0.2944, 0.04446, 0.2944, 0.04446, 0.4556, 0.04446, 0.2944, 0.04446, 0.2944, 0.04446, 0.2944, 0.04446, 0.2944, 0.2057, 0.2944, 0.2057, 0.4556, 0.2057, 0.4556, 0.2057, 0.2944, 0.2057, 0.4556, 0.2057, 0.2944, 0.2057, 0.2944, 0.2057, 0.4556, 0.2057, 0.4556, 0.2057, 0.4556, 0.2057, 0.4556, 0.2057, 0.4556, 0.2057, 0.2944, 0.2057, 0.4556, 0.2057, 0.4556, 0.2057, 0.2944, 0.04446, 0.2944, 0.2057, 0.2944, 0.2057, 0.4556, 0.04446, 0.4556, 0.2057, 0.2944, 0.2057, 0.4556, 0.2057, 0.4556, 0.2057, 0.2944, 0.2057, 0.4556, 0.04446, 0.4556, 0.04446, 0.4556, 0.2057, 0.4556, 0.04446, 0.2944, 0.2057, 0.2944, 0.2057, 0.2944, 0.04446, 0.2944])
me_cube_001.materials.append(mat_painterly_orange)
me_cube_001.materials.append(mat_outline)
me_cube_001.use_mirror_vertex_groups = False
me_cube_001.update()

# ---- objects
ob_cube = bpy.data.objects.new('Cube', me_cube)
ob_light = bpy.data.objects.new('Light', light_light)
ob_camera = bpy.data.objects.new('Camera', cam_camera)
ob_cylinder = bpy.data.objects.new('Cylinder', me_cylinder)
ob_cone = bpy.data.objects.new('Cone', me_cone)
ob_cone_001 = bpy.data.objects.new('Cone.001', me_cone_002)
ob_cube_002 = bpy.data.objects.new('Cube.002', me_cube_002)
ob_plane = bpy.data.objects.new('Plane', me_plane)
ob_area = bpy.data.objects.new('Area', light_area)
ob_area_001 = bpy.data.objects.new('Area.001', light_area_001)
ob_area_002 = bpy.data.objects.new('Area.002', light_area_002)
ob_area_003 = bpy.data.objects.new('Area.003', light_area_003)
ob_cube_001 = bpy.data.objects.new('Cube.001', me_cube_001)
ob_point = bpy.data.objects.new('Point', light_point)
ob_area_004 = bpy.data.objects.new('Area.004', light_area_005)
ob_area_005 = bpy.data.objects.new('Area.005', light_area_006)
ob_area_006 = bpy.data.objects.new('Area.006', light_area_007)

# ---- transforms, parenting, visibility, modifiers, constraints
ob_cube.location = (4.804, -2.935, 0.9727)
ob_cube.lock_rotations_4d = False
ob_cube.empty_display_type = 'ARROWS'
ob_cube.lineart.crease_threshold = 0.0
ob_light.location = (4.076, 1.005, 7.191)
ob_light.rotation_euler = (0.6503, 0.05522, 1.866)
ob_light.lock_rotations_4d = False
ob_light.empty_display_type = 'ARROWS'
ob_light.color = (0.0, 0.0, 0.0, 0.0)
ob_light.lineart.crease_threshold = 0.0
ob_camera.location = (11.0, -1.279, 8.62)
ob_camera.rotation_euler = (0.9693, 3.281e-06, 1.204)
ob_camera.scale = (1.0, 1.0, 1.0)
ob_camera.lock_rotations_4d = False
ob_camera.empty_display_type = 'ARROWS'
ob_camera.color = (0.0, 0.0, 0.0, 0.0)
ob_camera.display_type = 'WIRE'
ob_camera.lineart.crease_threshold = 0.0
ob_cylinder.location = (4.929, -5.244, 0.9727)
ob_cone.location = (-3.03, -4.918, 0.9727)
ob_cone_001.location = (-2.661, -2.696, 0.9727)
ob_cube_002.location = (0.0, 0.0, 0.9727)
_m = ob_cube_002.modifiers.new('Bevel', 'BEVEL')
_m.width = 12.5
_m.width_pct = 12.5
_m.segments = 63
_m.angle_limit = 0.5201
_m.offset_type = 'PERCENT'
ob_plane.location = (0.0, 0.0, 0.0)
ob_plane.scale = (97.36, 97.36, 97.36)
ob_area.location = (-0.01985, -0.01272, 7.164)
ob_area.scale = (-14.44, -14.44, -14.44)
ob_area_001.location = (-2.894, -3.759, 3.634)
ob_area_001.rotation_euler = (0.0, -0.0, 1.465)
ob_area_001.scale = (1.889, 1.889, 1.889)
ob_area_002.location = (4.227, -2.859, 4.133)
ob_area_002.rotation_euler = (0.0, -0.0, 1.465)
ob_area_002.scale = (1.889, 1.889, 1.889)
ob_area_003.location = (3.202, 3.682, 5.368)
ob_area_003.rotation_euler = (0.0, -0.0, -0.003872)
ob_area_003.scale = (1.889, 1.889, 1.889)
ob_cube_001.location = (3.405, 1.77, 0.9727)
ob_cube_001.lock_rotations_4d = False
ob_cube_001.empty_display_type = 'ARROWS'
ob_cube_001.lineart.crease_threshold = 0.0
_m = ob_cube_001.modifiers.new('Bevel', 'BEVEL')
_m.width = 0.435
_m.width_pct = 0.435
_m.segments = 7
_m = ob_cube_001.modifiers.new('Displace', 'DISPLACE')
_m.mid_level = 0.5094
_m.strength = 0.045
_m = ob_cube_001.modifiers.new('Solidify', 'SOLIDIFY')
_m.thickness = 0.025
_m.material_offset = 1
_m.use_flip_normals = True
ob_point.location = (8.939, -7.869, 7.842)
ob_point.rotation_euler = (0.6084, -0.0, 0.0)
ob_area_004.location = (3.202, 0.2082, 5.368)
ob_area_004.rotation_euler = (0.0, -0.0, -0.003872)
ob_area_004.scale = (1.889, 1.889, 1.889)
ob_area_005.location = (5.446, 1.835, 5.368)
ob_area_005.rotation_euler = (0.0, -0.0, -0.003872)
ob_area_005.scale = (1.889, 1.889, 1.889)
ob_area_006.location = (5.446, 1.835, 1.926)
ob_area_006.rotation_euler = (0.0, -0.0, -0.003872)
ob_area_006.scale = (1.889, 1.889, 1.889)
cam_camera.dof.focus_object = ob_cylinder

# ---- collection membership
col_collection.objects.link(ob_cube)
col_collection.objects.link(ob_light)
col_collection.objects.link(ob_camera)
col_collection.objects.link(ob_cylinder)
col_collection.objects.link(ob_cone)
col_collection.objects.link(ob_cone_001)
col_collection.objects.link(ob_cube_002)
col_collection.objects.link(ob_plane)
col_collection.objects.link(ob_area)
col_collection.objects.link(ob_area_001)
col_collection.objects.link(ob_area_002)
col_collection.objects.link(ob_area_003)
col_collection.objects.link(ob_cube_001)
col_collection.objects.link(ob_point)
col_collection.objects.link(ob_area_004)
col_collection.objects.link(ob_area_005)
col_collection.objects.link(ob_area_006)

# ---- scene / render settings (as saved in the file)
scene.camera = ob_camera
scene.frame_start = 1; scene.frame_end = 250; scene.frame_set(1)
scene.render.engine = 'CYCLES'
scene.cycles.sampling_pattern = 'TABULATED_SOBOL'
bpy.context.view_layer.update()
